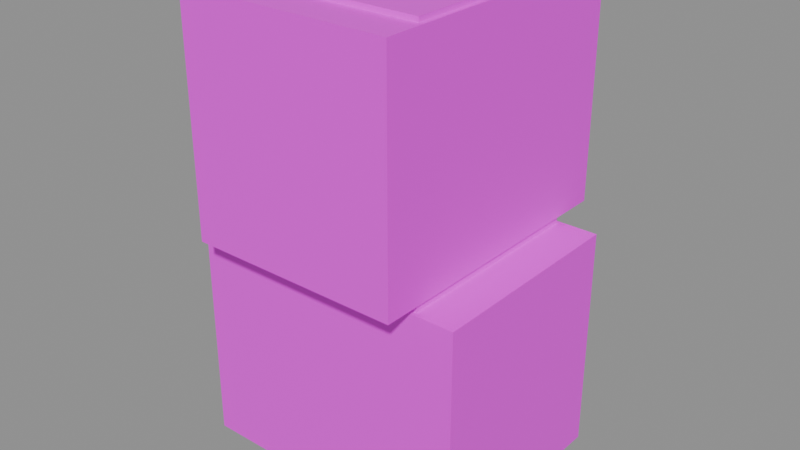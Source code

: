 # Source: wall.chapel.post_low.blend  (saved by Blender 5.2.45; exported with 4.5.12 LTS)
import bpy
from mathutils import Matrix  # noqa: F401  (used for matrix-valued properties, if any)

bpy.ops.wm.read_factory_settings(use_empty=True)
scene = bpy.context.scene
scene.name = 'Scene'

# ---- images (referenced by path relative to the original .blend; pixels are not part of the script)
import os
ASSET_DIR = os.environ.get("B2B_ASSET_DIR", "")  # directory of the original .blend (textures are referenced by path, not embedded)
HERE = os.path.dirname(os.path.abspath(__file__))  # packed textures are extracted next to this script under _unpacked/

def load_image(name, relpath, width, height, colorspace="sRGB"):
    """Load a texture the original file referenced (path relative to the .blend, or extracted next to this script)."""
    p = next((c for c in (os.path.join(HERE, relpath), os.path.join(ASSET_DIR, relpath)) if relpath and os.path.exists(c)), "")
    if p:
        img = bpy.data.images.load(p, check_existing=True)
        img.name = name
    else:  # same state as the original file: an image datablock whose file is absent (Cycles renders it pink)
        img = bpy.data.images.new(name, width, height)
        img.source = "FILE"
        img.filepath = "//" + (relpath or name)
    img.colorspace_settings.name = colorspace
    return img
img_palette_png = load_image('palette.png', 'palette.png', 1024, 1024, 'sRGB')

# ---- materials (node trees are filled in below, after node groups)
mat_palette = bpy.data.materials.new('palette')

# ---- material node trees
mat_palette.use_nodes = True; mat_palette.node_tree.nodes.clear()
_N = mat_palette.node_tree.nodes; _L = mat_palette.node_tree.links
n0 = _N.new('ShaderNodeBsdfPrincipled'); n0.name = 'Principled BSDF'; n0.location = (-200, 100)
n0.inputs[10].default_value = 0.005
n1 = _N.new('ShaderNodeOutputMaterial'); n1.name = 'Material Output'; n1.location = (200, 100)
n2 = _N.new('ShaderNodeTexImage'); n2.name = 'Image Texture'; n2.location = (0, 0)
n2.image = img_palette_png
n2.interpolation = 'Closest'
_L.new(n0.outputs[0], n1.inputs[0])
_L.new(n2.outputs[0], n0.inputs[0])
n1.is_active_output = True

# ---- meshes
me_wall_chapel_post_low = bpy.data.meshes.new('wall_chapel_post_low')
me_wall_chapel_post_low.from_pydata([(-0.3, 0.225, 0.01), (-0.3, -0.225, 0.01), (-0.3, 0.225, 0.49), (-0.3, -0.225, 0.49), (0.3, 0.225, 0.01), (0.3, -0.225, 0.01), (0.3, 0.225, 0.49), (0.3, -0.225, 0.49), (-0.225, 0.3, 0.51), (-0.225, -0.3, 0.51), (-0.225, 0.3, 0.99), (-0.225, -0.3, 0.99), (0.225, 0.3, 0.51), (0.225, -0.3, 0.51), (0.225, 0.3, 0.99), (0.225, -0.3, 0.99), (-0.216, 0.216, -1.631e-08), (-0.216, -0.216, 1.631e-08), (-0.216, 0.216, 1.0), (-0.216, -0.216, 1.0), (0.216, 0.216, -1.631e-08), (0.216, -0.216, 1.631e-08), (0.216, 0.216, 1.0), (0.216, -0.216, 1.0)], [], [(0, 1, 3, 2), (2, 3, 7, 6), (6, 7, 5, 4), (4, 5, 1, 0), (2, 6, 4, 0), (7, 3, 1, 5), (8, 9, 11, 10), (10, 11, 15, 14), (14, 15, 13, 12), (12, 13, 9, 8), (10, 14, 12, 8), (15, 11, 9, 13), (16, 17, 19, 18), (18, 19, 23, 22), (22, 23, 21, 20), (20, 21, 17, 16), (18, 22, 20, 16), (23, 19, 17, 21)])
_uv = me_wall_chapel_post_low.uv_layers.new(name='Float2')
_uv.uv.foreach_set('vector', [0.4375, 0.8333, 0.4375, 0.8333, 0.4375, 0.8333, 0.4375, 0.8333, 0.4375, 0.8333, 0.4375, 0.8333, 0.4375, 0.8333, 0.4375, 0.8333, 0.4375, 0.8333, 0.4375, 0.8333, 0.4375, 0.8333, 0.4375, 0.8333, 0.4375, 0.8333, 0.4375, 0.8333, 0.4375, 0.8333, 0.4375, 0.8333, 0.4375, 0.8333, 0.4375, 0.8333, 0.4375, 0.8333, 0.4375, 0.8333, 0.4375, 0.8333, 0.4375, 0.8333, 0.4375, 0.8333, 0.4375, 0.8333, 0.5625, 0.8333, 0.5625, 0.8333, 0.5625, 0.8333, 0.5625, 0.8333, 0.5625, 0.8333, 0.5625, 0.8333, 0.5625, 0.8333, 0.5625, 0.8333, 0.5625, 0.8333, 0.5625, 0.8333, 0.5625, 0.8333, 0.5625, 0.8333, 0.5625, 0.8333, 0.5625, 0.8333, 0.5625, 0.8333, 0.5625, 0.8333, 0.5625, 0.8333, 0.5625, 0.8333, 0.5625, 0.8333, 0.5625, 0.8333, 0.5625, 0.8333, 0.5625, 0.8333, 0.5625, 0.8333, 0.5625, 0.8333, 0.1875, 0.8333, 0.1875, 0.8333, 0.1875, 0.8333, 0.1875, 0.8333, 0.1875, 0.8333, 0.1875, 0.8333, 0.1875, 0.8333, 0.1875, 0.8333, 0.1875, 0.8333, 0.1875, 0.8333, 0.1875, 0.8333, 0.1875, 0.8333, 0.1875, 0.8333, 0.1875, 0.8333, 0.1875, 0.8333, 0.1875, 0.8333, 0.1875, 0.8333, 0.1875, 0.8333, 0.1875, 0.8333, 0.1875, 0.8333, 0.1875, 0.8333, 0.1875, 0.8333, 0.1875, 0.8333, 0.1875, 0.8333])
me_wall_chapel_post_low.materials.append(mat_palette)
me_wall_chapel_post_low.update()

# ---- objects
ob_wall_chapel_post_low = bpy.data.objects.new('wall_chapel_post_low', me_wall_chapel_post_low)

# ---- transforms, parenting, visibility, modifiers, constraints
ob_wall_chapel_post_low.location = (0.0, 0.0, 0.0)

# ---- collection membership
scene.collection.objects.link(ob_wall_chapel_post_low)

# ---- scene / render settings (as saved in the file)
scene.frame_start = 1; scene.frame_end = 250; scene.frame_set(1)
scene.render.engine = 'BLENDER_EEVEE_NEXT'
scene.render.bake_bias = 0.0
scene.render.bake_samples = 0
scene.render.compositor_device = 'GPU'
scene.eevee.use_volume_custom_range = False
scene.eevee.fast_gi_thickness_near = 0.1
scene.eevee.fast_gi_thickness_far = 0.0
scene.eevee.ray_tracing_options.screen_trace_thickness = 0.1
bpy.context.view_layer.update()

# ---- added for rendering (the .blend has no active camera and no usable light): camera, sun + grey world if the file has none
cam_auto = bpy.data.cameras.new('AutoCamera')
cam_auto.lens = 50.0
cam_auto.sensor_width = 36.0
cam_auto.clip_end = 1000.0
ob_auto_camera = bpy.data.objects.new('AutoCamera', cam_auto)
scene.collection.objects.link(ob_auto_camera)
ob_auto_camera.location = (1.21342, -1.4561, 1.47074)
ob_auto_camera.rotation_euler = (1.09748, -7.21219e-08, 0.694738)
scene.camera = ob_auto_camera
light_auto_sun = bpy.data.lights.new('AutoSun', 'SUN')
light_auto_sun.energy = 3.0
light_auto_sun.angle = 0.0523599
ob_auto_sun = bpy.data.objects.new('AutoSun', light_auto_sun)
scene.collection.objects.link(ob_auto_sun)
ob_auto_sun.rotation_euler = (0.872665, 0.174533, 0.523599)
if scene.world is None:
    world_auto = bpy.data.worlds.new('AutoWorld')
    world_auto.color = (0.3, 0.3, 0.3)
    scene.world = world_auto
bpy.context.view_layer.update()
